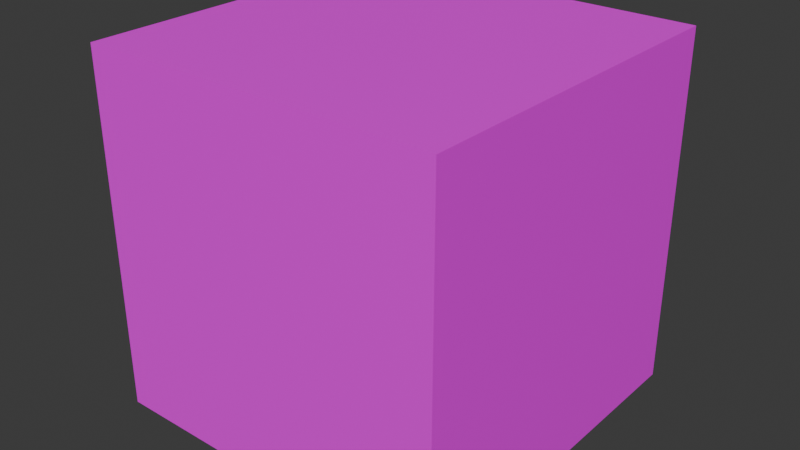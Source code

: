 # Source: Weapons.blend  (saved by Blender 4.5.91; exported with 4.5.12 LTS)
import bpy
from mathutils import Matrix  # noqa: F401  (used for matrix-valued properties, if any)

bpy.ops.wm.read_factory_settings(use_empty=True)
scene = bpy.context.scene
scene.name = 'Scene'

# ---- collections
col_collection = bpy.data.collections.new('Collection'); scene.collection.children.link(col_collection)

# ---- images (referenced by path relative to the original .blend; pixels are not part of the script)
import os
ASSET_DIR = os.environ.get("B2B_ASSET_DIR", "")  # directory of the original .blend (textures are referenced by path, not embedded)
HERE = os.path.dirname(os.path.abspath(__file__))  # packed textures are extracted next to this script under _unpacked/

def load_image(name, relpath, width, height, colorspace="sRGB"):
    """Load a texture the original file referenced (path relative to the .blend, or extracted next to this script)."""
    p = next((c for c in (os.path.join(HERE, relpath), os.path.join(ASSET_DIR, relpath)) if relpath and os.path.exists(c)), "")
    if p:
        img = bpy.data.images.load(p, check_existing=True)
        img.name = name
    else:  # same state as the original file: an image datablock whose file is absent (Cycles renders it pink)
        img = bpy.data.images.new(name, width, height)
        img.source = "FILE"
        img.filepath = "//" + (relpath or name)
    img.colorspace_settings.name = colorspace
    return img
img_lospec500_1x_png = load_image('lospec500-1x.png', 'lospec500-1x.png', 1024, 1024, 'sRGB')

# ---- materials (node trees are filled in below, after node groups)
mat_material_001 = bpy.data.materials.new('Material.001')

# ---- material node trees
mat_material_001.use_nodes = True; mat_material_001.node_tree.nodes.clear()
_N = mat_material_001.node_tree.nodes; _L = mat_material_001.node_tree.links
n0 = _N.new('ShaderNodeBsdfPrincipled'); n0.name = 'Principled BSDF'; n0.location = (-200, 100)
n1 = _N.new('ShaderNodeOutputMaterial'); n1.name = 'Material Output'; n1.location = (200, 100)
n2 = _N.new('ShaderNodeTexImage'); n2.name = 'Image Texture'; n2.location = (-608, 104)
n2.image = img_lospec500_1x_png
n2.interpolation = 'Closest'
_L.new(n0.outputs[0], n1.inputs[0])
_L.new(n2.outputs[0], n0.inputs[0])
n1.is_active_output = True

# ---- world
world_world = bpy.data.worlds.new('World'); scene.world = world_world
world_world.use_nodes = True; world_world.node_tree.nodes.clear()
_N = world_world.node_tree.nodes; _L = world_world.node_tree.links
n0 = _N.new('ShaderNodeOutputWorld'); n0.name = 'World Output'; n0.location = (200, 100)
n1 = _N.new('ShaderNodeBackground'); n1.name = 'Background'; n1.location = (-200, 100)
n1.inputs[0].default_value = (0.05088, 0.05088, 0.05088, 1.0)
_L.new(n1.outputs[0], n0.inputs[0])
n0.is_active_output = True
world_world.color = (0.05088, 0.05088, 0.05088)
world_world.sun_shadow_jitter_overblur = 0.0

# ---- meshes
me_cube_001 = bpy.data.meshes.new('Cube.001')
me_cube_001.from_pydata([(-1.0, -1.0, -1.0), (-1.0, -1.0, 1.0), (-1.0, 1.0, -1.0), (-1.0, 1.0, 1.0), (1.0, -1.0, -1.0), (1.0, -1.0, 1.0), (1.0, 1.0, -1.0), (1.0, 1.0, 1.0)], [], [(0, 1, 3, 2), (2, 3, 7, 6), (6, 7, 5, 4), (4, 5, 1, 0), (2, 6, 4, 0), (7, 3, 1, 5)])
_uv = me_cube_001.uv_layers.new(name='UVMap')
_uv.uv.foreach_set('vector', [0.5625, 0.6086, 0.5625, 0.6086, 0.5625, 0.6086, 0.5625, 0.6086, 0.5625, 0.6086, 0.5625, 0.6086, 0.5625, 0.6086, 0.5625, 0.6086, 0.5625, 0.6086, 0.5625, 0.6086, 0.5625, 0.6086, 0.5625, 0.6086, 0.5625, 0.6086, 0.5625, 0.6086, 0.5625, 0.6086, 0.5625, 0.6086, 0.5625, 0.6086, 0.5625, 0.6086, 0.5625, 0.6086, 0.5625, 0.6086, 0.5625, 0.6086, 0.5625, 0.6086, 0.5625, 0.6086, 0.5625, 0.6086])
me_cube_001.materials.append(mat_material_001)
me_cube_001.update()

# ---- objects
ob_cube = bpy.data.objects.new('Cube', me_cube_001)
ob_empty = bpy.data.objects.new('Empty', None)

# ---- transforms, parenting, visibility, modifiers, constraints
ob_cube.location = (0.0, 0.0, 0.0)
ob_empty.location = (0.0, 0.0, 0.0)
ob_empty.rotation_euler = (1.571, -0.0, -1.571)
ob_empty.empty_display_type = 'IMAGE'
ob_empty.empty_display_size = 5.0

# ---- collection membership
col_collection.objects.link(ob_cube)
col_collection.objects.link(ob_empty)

# ---- scene / render settings (as saved in the file)
scene.frame_start = 1; scene.frame_end = 250; scene.frame_set(1)
scene.render.engine = 'BLENDER_EEVEE_NEXT'
bpy.context.view_layer.update()

# ---- added for rendering (the .blend has no active camera and no usable light): camera, sun
cam_auto = bpy.data.cameras.new('AutoCamera')
cam_auto.lens = 50.0
cam_auto.sensor_width = 36.0
cam_auto.clip_end = 1000.0
ob_auto_camera = bpy.data.objects.new('AutoCamera', cam_auto)
scene.collection.objects.link(ob_auto_camera)
ob_auto_camera.location = (3.20507, -3.84609, 2.56406)
ob_auto_camera.rotation_euler = (1.09748, -7.21219e-08, 0.694738)
scene.camera = ob_auto_camera
light_auto_sun = bpy.data.lights.new('AutoSun', 'SUN')
light_auto_sun.energy = 3.0
light_auto_sun.angle = 0.0523599
ob_auto_sun = bpy.data.objects.new('AutoSun', light_auto_sun)
scene.collection.objects.link(ob_auto_sun)
ob_auto_sun.rotation_euler = (0.872665, 0.174533, 0.523599)
bpy.context.view_layer.update()

